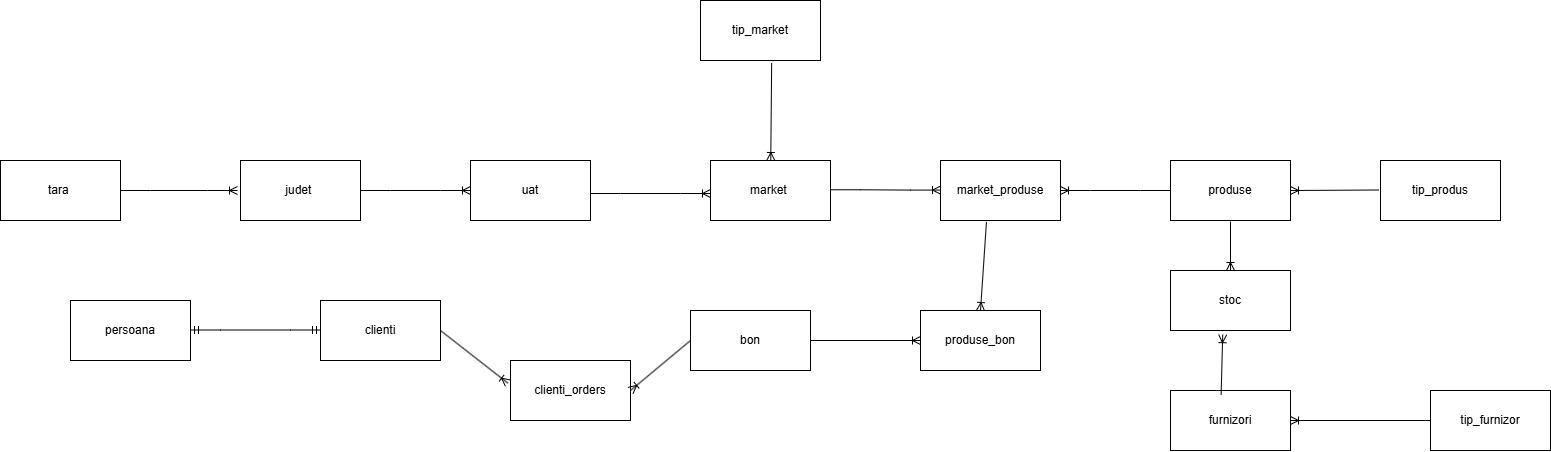

The diagram above was exported from draw.io. Its source (the exported page's mxGraphModel, read from the mxfile embedded in the PNG):
<mxGraphModel dx="2016" dy="1776" grid="1" gridSize="10" guides="1" tooltips="1" connect="1" arrows="1" fold="1" page="1" pageScale="1" pageWidth="827" pageHeight="1169" math="0" shadow="0">
  <root>
    <mxCell id="0" />
    <mxCell id="1" parent="0" />
    <mxCell id="Uz5Xb6NvLUuz-uN-TogT-27" value="tara&amp;nbsp;" style="rounded=0;whiteSpace=wrap;html=1;" vertex="1" parent="1">
      <mxGeometry x="-50" y="-290" width="120" height="60" as="geometry" />
    </mxCell>
    <mxCell id="Uz5Xb6NvLUuz-uN-TogT-28" value="judet&amp;nbsp;" style="rounded=0;whiteSpace=wrap;html=1;" vertex="1" parent="1">
      <mxGeometry x="190" y="-290" width="120" height="60" as="geometry" />
    </mxCell>
    <mxCell id="Uz5Xb6NvLUuz-uN-TogT-29" value="uat" style="rounded=0;whiteSpace=wrap;html=1;" vertex="1" parent="1">
      <mxGeometry x="420" y="-290" width="120" height="60" as="geometry" />
    </mxCell>
    <mxCell id="Uz5Xb6NvLUuz-uN-TogT-30" value="market&amp;nbsp;" style="rounded=0;whiteSpace=wrap;html=1;" vertex="1" parent="1">
      <mxGeometry x="660" y="-290" width="120" height="60" as="geometry" />
    </mxCell>
    <mxCell id="Uz5Xb6NvLUuz-uN-TogT-31" value="clienti" style="rounded=0;whiteSpace=wrap;html=1;" vertex="1" parent="1">
      <mxGeometry x="270" y="-150" width="120" height="60" as="geometry" />
    </mxCell>
    <mxCell id="Uz5Xb6NvLUuz-uN-TogT-33" value="stoc" style="rounded=0;whiteSpace=wrap;html=1;" vertex="1" parent="1">
      <mxGeometry x="1120" y="-180" width="120" height="60" as="geometry" />
    </mxCell>
    <mxCell id="Uz5Xb6NvLUuz-uN-TogT-34" value="produse" style="rounded=0;whiteSpace=wrap;html=1;" vertex="1" parent="1">
      <mxGeometry x="1120" y="-290" width="120" height="60" as="geometry" />
    </mxCell>
    <mxCell id="Uz5Xb6NvLUuz-uN-TogT-35" value="tip_produs" style="rounded=0;whiteSpace=wrap;html=1;" vertex="1" parent="1">
      <mxGeometry x="1330" y="-290" width="120" height="60" as="geometry" />
    </mxCell>
    <mxCell id="Uz5Xb6NvLUuz-uN-TogT-36" value="furnizori" style="rounded=0;whiteSpace=wrap;html=1;" vertex="1" parent="1">
      <mxGeometry x="1120" y="-60" width="120" height="60" as="geometry" />
    </mxCell>
    <mxCell id="Uz5Xb6NvLUuz-uN-TogT-37" value="tip_furnizor" style="rounded=0;whiteSpace=wrap;html=1;" vertex="1" parent="1">
      <mxGeometry x="1380" y="-60" width="120" height="60" as="geometry" />
    </mxCell>
    <mxCell id="Uz5Xb6NvLUuz-uN-TogT-38" value="tip_market" style="rounded=0;whiteSpace=wrap;html=1;" vertex="1" parent="1">
      <mxGeometry x="650" y="-450" width="120" height="60" as="geometry" />
    </mxCell>
    <mxCell id="Uz5Xb6NvLUuz-uN-TogT-40" value="" style="edgeStyle=entityRelationEdgeStyle;fontSize=12;html=1;endArrow=ERoneToMany;rounded=0;exitX=1;exitY=0.5;exitDx=0;exitDy=0;" edge="1" parent="1" source="Uz5Xb6NvLUuz-uN-TogT-27">
      <mxGeometry width="100" height="100" relative="1" as="geometry">
        <mxPoint x="40" y="-270" as="sourcePoint" />
        <mxPoint x="187" y="-260" as="targetPoint" />
      </mxGeometry>
    </mxCell>
    <mxCell id="Uz5Xb6NvLUuz-uN-TogT-41" value="" style="edgeStyle=entityRelationEdgeStyle;fontSize=12;html=1;endArrow=ERoneToMany;rounded=0;entryX=0;entryY=0.5;entryDx=0;entryDy=0;exitX=1;exitY=0.5;exitDx=0;exitDy=0;exitPerimeter=0;" edge="1" parent="1" source="Uz5Xb6NvLUuz-uN-TogT-28" target="Uz5Xb6NvLUuz-uN-TogT-29">
      <mxGeometry width="100" height="100" relative="1" as="geometry">
        <mxPoint x="310" y="-270" as="sourcePoint" />
        <mxPoint x="457" y="-267" as="targetPoint" />
      </mxGeometry>
    </mxCell>
    <mxCell id="Uz5Xb6NvLUuz-uN-TogT-43" value="" style="edgeStyle=entityRelationEdgeStyle;fontSize=12;html=1;endArrow=ERoneToMany;rounded=0;entryX=0;entryY=0.75;entryDx=0;entryDy=0;exitX=1;exitY=0.75;exitDx=0;exitDy=0;" edge="1" parent="1">
      <mxGeometry width="100" height="100" relative="1" as="geometry">
        <mxPoint x="540" y="-256.9999999999998" as="sourcePoint" />
        <mxPoint x="660" y="-256.9999999999998" as="targetPoint" />
      </mxGeometry>
    </mxCell>
    <mxCell id="Uz5Xb6NvLUuz-uN-TogT-44" value="" style="fontSize=12;html=1;endArrow=ERoneToMany;rounded=0;exitX=0.593;exitY=1.043;exitDx=0;exitDy=0;exitPerimeter=0;" edge="1" parent="1" source="Uz5Xb6NvLUuz-uN-TogT-38" target="Uz5Xb6NvLUuz-uN-TogT-30">
      <mxGeometry width="100" height="100" relative="1" as="geometry">
        <mxPoint x="710" y="-293" as="sourcePoint" />
        <mxPoint x="760" y="-310" as="targetPoint" />
      </mxGeometry>
    </mxCell>
    <mxCell id="Uz5Xb6NvLUuz-uN-TogT-46" value="bon" style="rounded=0;whiteSpace=wrap;html=1;" vertex="1" parent="1">
      <mxGeometry x="640" y="-140" width="120" height="60" as="geometry" />
    </mxCell>
    <mxCell id="Uz5Xb6NvLUuz-uN-TogT-48" value="persoana" style="rounded=0;whiteSpace=wrap;html=1;" vertex="1" parent="1">
      <mxGeometry x="20" y="-150" width="120" height="60" as="geometry" />
    </mxCell>
    <mxCell id="Uz5Xb6NvLUuz-uN-TogT-49" value="" style="edgeStyle=entityRelationEdgeStyle;fontSize=12;html=1;endArrow=ERmandOne;startArrow=ERmandOne;rounded=0;entryX=0;entryY=0.5;entryDx=0;entryDy=0;exitX=1;exitY=0.5;exitDx=0;exitDy=0;" edge="1" parent="1">
      <mxGeometry width="100" height="100" relative="1" as="geometry">
        <mxPoint x="140" y="-120.5" as="sourcePoint" />
        <mxPoint x="270" y="-120.5" as="targetPoint" />
        <Array as="points">
          <mxPoint x="250" y="-157.5" />
        </Array>
      </mxGeometry>
    </mxCell>
    <mxCell id="Uz5Xb6NvLUuz-uN-TogT-51" value="clienti_orders" style="rounded=0;whiteSpace=wrap;html=1;" vertex="1" parent="1">
      <mxGeometry x="460" y="-90" width="120" height="60" as="geometry" />
    </mxCell>
    <mxCell id="Uz5Xb6NvLUuz-uN-TogT-52" value="" style="fontSize=12;html=1;endArrow=ERoneToMany;rounded=0;entryX=-0.022;entryY=0.377;entryDx=0;entryDy=0;entryPerimeter=0;" edge="1" parent="1" target="Uz5Xb6NvLUuz-uN-TogT-51">
      <mxGeometry width="100" height="100" relative="1" as="geometry">
        <mxPoint x="390" y="-120" as="sourcePoint" />
        <mxPoint x="490" y="-220" as="targetPoint" />
      </mxGeometry>
    </mxCell>
    <mxCell id="Uz5Xb6NvLUuz-uN-TogT-53" value="" style="fontSize=12;html=1;endArrow=ERoneToMany;rounded=0;entryX=1;entryY=0.5;entryDx=0;entryDy=0;exitX=0;exitY=0.5;exitDx=0;exitDy=0;" edge="1" parent="1" source="Uz5Xb6NvLUuz-uN-TogT-46" target="Uz5Xb6NvLUuz-uN-TogT-51">
      <mxGeometry width="100" height="100" relative="1" as="geometry">
        <mxPoint x="690" y="-20" as="sourcePoint" />
        <mxPoint x="777" y="53" as="targetPoint" />
      </mxGeometry>
    </mxCell>
    <mxCell id="Uz5Xb6NvLUuz-uN-TogT-54" value="" style="fontSize=12;html=1;endArrow=ERoneToMany;rounded=0;entryX=0.5;entryY=0;entryDx=0;entryDy=0;" edge="1" parent="1" target="Uz5Xb6NvLUuz-uN-TogT-33">
      <mxGeometry width="100" height="100" relative="1" as="geometry">
        <mxPoint x="1180" y="-229" as="sourcePoint" />
        <mxPoint x="1185" y="-180" as="targetPoint" />
      </mxGeometry>
    </mxCell>
    <mxCell id="Uz5Xb6NvLUuz-uN-TogT-55" value="" style="fontSize=12;html=1;endArrow=ERoneToMany;rounded=0;entryX=1;entryY=0.5;entryDx=0;entryDy=0;" edge="1" parent="1" target="Uz5Xb6NvLUuz-uN-TogT-34">
      <mxGeometry width="100" height="100" relative="1" as="geometry">
        <mxPoint x="1328" y="-260.5" as="sourcePoint" />
        <mxPoint x="1270" y="-260.5" as="targetPoint" />
      </mxGeometry>
    </mxCell>
    <mxCell id="Uz5Xb6NvLUuz-uN-TogT-56" value="" style="fontSize=12;html=1;endArrow=ERoneToMany;rounded=0;exitX=0;exitY=0.5;exitDx=0;exitDy=0;entryX=1;entryY=0.5;entryDx=0;entryDy=0;" edge="1" parent="1" source="Uz5Xb6NvLUuz-uN-TogT-37" target="Uz5Xb6NvLUuz-uN-TogT-36">
      <mxGeometry width="100" height="100" relative="1" as="geometry">
        <mxPoint x="1300" as="sourcePoint" />
        <mxPoint x="1260" y="100" as="targetPoint" />
      </mxGeometry>
    </mxCell>
    <mxCell id="Uz5Xb6NvLUuz-uN-TogT-57" value="" style="fontSize=12;html=1;endArrow=ERoneToMany;rounded=0;entryX=0.435;entryY=1.07;entryDx=0;entryDy=0;exitX=0.422;exitY=0.07;exitDx=0;exitDy=0;exitPerimeter=0;entryPerimeter=0;" edge="1" parent="1" source="Uz5Xb6NvLUuz-uN-TogT-36" target="Uz5Xb6NvLUuz-uN-TogT-33">
      <mxGeometry width="100" height="100" relative="1" as="geometry">
        <mxPoint x="1260" y="-10" as="sourcePoint" />
        <mxPoint x="1160" y="-120" as="targetPoint" />
      </mxGeometry>
    </mxCell>
    <mxCell id="Uz5Xb6NvLUuz-uN-TogT-61" value="market_produse" style="whiteSpace=wrap;html=1;" vertex="1" parent="1">
      <mxGeometry x="890" y="-290" width="120" height="60" as="geometry" />
    </mxCell>
    <mxCell id="Uz5Xb6NvLUuz-uN-TogT-62" value="" style="edgeStyle=entityRelationEdgeStyle;fontSize=12;html=1;endArrow=ERoneToMany;rounded=0;entryX=0;entryY=0.75;entryDx=0;entryDy=0;" edge="1" parent="1">
      <mxGeometry width="100" height="100" relative="1" as="geometry">
        <mxPoint x="780" y="-260.71" as="sourcePoint" />
        <mxPoint x="890" y="-260.41999999999996" as="targetPoint" />
      </mxGeometry>
    </mxCell>
    <mxCell id="Uz5Xb6NvLUuz-uN-TogT-64" value="" style="edgeStyle=entityRelationEdgeStyle;fontSize=12;html=1;endArrow=ERoneToMany;rounded=0;exitX=0;exitY=0.5;exitDx=0;exitDy=0;entryX=1;entryY=0.5;entryDx=0;entryDy=0;" edge="1" parent="1" source="Uz5Xb6NvLUuz-uN-TogT-34" target="Uz5Xb6NvLUuz-uN-TogT-61">
      <mxGeometry width="100" height="100" relative="1" as="geometry">
        <mxPoint x="980" y="-170" as="sourcePoint" />
        <mxPoint x="1000" y="-70" as="targetPoint" />
      </mxGeometry>
    </mxCell>
    <mxCell id="Uz5Xb6NvLUuz-uN-TogT-66" value="produse_bon" style="whiteSpace=wrap;html=1;" vertex="1" parent="1">
      <mxGeometry x="870" y="-140" width="120" height="60" as="geometry" />
    </mxCell>
    <mxCell id="Uz5Xb6NvLUuz-uN-TogT-67" value="" style="fontSize=12;html=1;endArrow=ERoneToMany;rounded=0;exitX=0.383;exitY=1.024;exitDx=0;exitDy=0;exitPerimeter=0;entryX=0.5;entryY=0;entryDx=0;entryDy=0;" edge="1" parent="1" source="Uz5Xb6NvLUuz-uN-TogT-61" target="Uz5Xb6NvLUuz-uN-TogT-66">
      <mxGeometry width="100" height="100" relative="1" as="geometry">
        <mxPoint x="930" y="-226" as="sourcePoint" />
        <mxPoint x="908" y="-150" as="targetPoint" />
      </mxGeometry>
    </mxCell>
    <mxCell id="Uz5Xb6NvLUuz-uN-TogT-68" value="" style="fontSize=12;html=1;endArrow=ERoneToMany;rounded=0;entryX=0;entryY=0.5;entryDx=0;entryDy=0;exitX=1;exitY=0.5;exitDx=0;exitDy=0;" edge="1" parent="1" source="Uz5Xb6NvLUuz-uN-TogT-46" target="Uz5Xb6NvLUuz-uN-TogT-66">
      <mxGeometry width="100" height="100" relative="1" as="geometry">
        <mxPoint x="780" y="-100" as="sourcePoint" />
        <mxPoint x="847" y="-47" as="targetPoint" />
      </mxGeometry>
    </mxCell>
  </root>
</mxGraphModel>